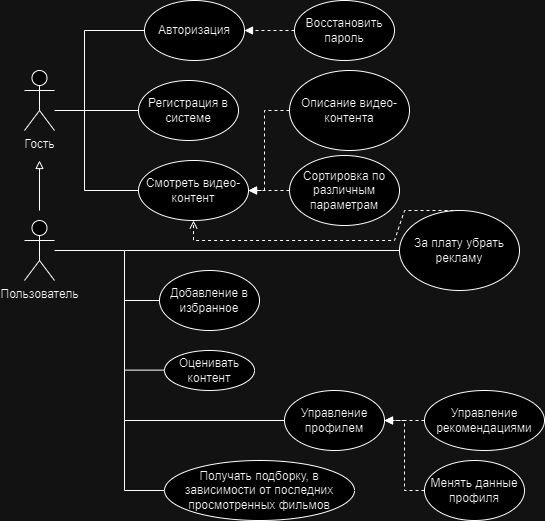

The diagram above was exported from draw.io. Its source (the exported page's mxGraphModel, read from the mxfile embedded in the PNG):
<mxGraphModel dx="840" dy="582" grid="1" gridSize="10" guides="1" tooltips="1" connect="1" arrows="1" fold="1" page="1" pageScale="1" pageWidth="827" pageHeight="1169" math="0" shadow="0">
  <root>
    <mxCell id="0" />
    <mxCell id="1" parent="0" />
    <mxCell id="Z5sWEUYeV95ttGwz5Vwd-1" value="Гость" style="shape=umlActor;verticalLabelPosition=bottom;verticalAlign=top;html=1;outlineConnect=0;" vertex="1" parent="1">
      <mxGeometry x="300" y="240" width="30" height="60" as="geometry" />
    </mxCell>
    <mxCell id="Z5sWEUYeV95ttGwz5Vwd-2" value="Пользователь" style="shape=umlActor;verticalLabelPosition=bottom;verticalAlign=top;html=1;outlineConnect=0;" vertex="1" parent="1">
      <mxGeometry x="300" y="390" width="30" height="60" as="geometry" />
    </mxCell>
    <mxCell id="Z5sWEUYeV95ttGwz5Vwd-3" value="Авторизация" style="ellipse;whiteSpace=wrap;html=1;" vertex="1" parent="1">
      <mxGeometry x="420" y="170" width="100" height="60" as="geometry" />
    </mxCell>
    <mxCell id="Z5sWEUYeV95ttGwz5Vwd-6" value="" style="endArrow=none;html=1;rounded=0;" edge="1" parent="1">
      <mxGeometry width="50" height="50" relative="1" as="geometry">
        <mxPoint x="400" y="539.62" as="sourcePoint" />
        <mxPoint x="440" y="539.62" as="targetPoint" />
      </mxGeometry>
    </mxCell>
    <mxCell id="Z5sWEUYeV95ttGwz5Vwd-8" value="" style="endArrow=none;html=1;rounded=0;" edge="1" parent="1">
      <mxGeometry width="50" height="50" relative="1" as="geometry">
        <mxPoint x="400" y="420" as="sourcePoint" />
        <mxPoint x="400" y="540" as="targetPoint" />
      </mxGeometry>
    </mxCell>
    <mxCell id="Z5sWEUYeV95ttGwz5Vwd-9" value="" style="endArrow=none;html=1;rounded=0;" edge="1" parent="1" target="Z5sWEUYeV95ttGwz5Vwd-2">
      <mxGeometry width="50" height="50" relative="1" as="geometry">
        <mxPoint x="400" y="420" as="sourcePoint" />
        <mxPoint x="450" y="540" as="targetPoint" />
      </mxGeometry>
    </mxCell>
    <mxCell id="Z5sWEUYeV95ttGwz5Vwd-10" value="Добавление в избранное" style="ellipse;whiteSpace=wrap;html=1;" vertex="1" parent="1">
      <mxGeometry x="435" y="440" width="100" height="60" as="geometry" />
    </mxCell>
    <mxCell id="Z5sWEUYeV95ttGwz5Vwd-11" value="" style="endArrow=none;html=1;rounded=0;entryX=0;entryY=0.5;entryDx=0;entryDy=0;" edge="1" parent="1" target="Z5sWEUYeV95ttGwz5Vwd-10">
      <mxGeometry width="50" height="50" relative="1" as="geometry">
        <mxPoint x="400" y="470" as="sourcePoint" />
        <mxPoint x="450" y="420" as="targetPoint" />
      </mxGeometry>
    </mxCell>
    <mxCell id="Z5sWEUYeV95ttGwz5Vwd-12" value="Регистрация в системе" style="ellipse;whiteSpace=wrap;html=1;" vertex="1" parent="1">
      <mxGeometry x="414" y="250" width="100" height="60" as="geometry" />
    </mxCell>
    <mxCell id="Z5sWEUYeV95ttGwz5Vwd-13" value="" style="endArrow=none;html=1;rounded=0;entryX=0;entryY=0.5;entryDx=0;entryDy=0;" edge="1" parent="1" target="Z5sWEUYeV95ttGwz5Vwd-12">
      <mxGeometry width="50" height="50" relative="1" as="geometry">
        <mxPoint x="330" y="280" as="sourcePoint" />
        <mxPoint x="380" y="230" as="targetPoint" />
      </mxGeometry>
    </mxCell>
    <mxCell id="Z5sWEUYeV95ttGwz5Vwd-16" value="Смотреть видео-контент" style="ellipse;whiteSpace=wrap;html=1;" vertex="1" parent="1">
      <mxGeometry x="414" y="330" width="110" height="60" as="geometry" />
    </mxCell>
    <mxCell id="Z5sWEUYeV95ttGwz5Vwd-18" value="Оценивать контент" style="ellipse;whiteSpace=wrap;html=1;" vertex="1" parent="1">
      <mxGeometry x="440" y="520" width="90" height="40" as="geometry" />
    </mxCell>
    <mxCell id="Z5sWEUYeV95ttGwz5Vwd-21" value="" style="endArrow=block;html=1;rounded=0;endFill=0;" edge="1" parent="1">
      <mxGeometry width="50" height="50" relative="1" as="geometry">
        <mxPoint x="315" y="380" as="sourcePoint" />
        <mxPoint x="315" y="330" as="targetPoint" />
      </mxGeometry>
    </mxCell>
    <mxCell id="Z5sWEUYeV95ttGwz5Vwd-27" value="" style="endArrow=none;html=1;rounded=0;" edge="1" parent="1">
      <mxGeometry width="50" height="50" relative="1" as="geometry">
        <mxPoint x="360" y="280" as="sourcePoint" />
        <mxPoint x="360" y="200" as="targetPoint" />
      </mxGeometry>
    </mxCell>
    <mxCell id="Z5sWEUYeV95ttGwz5Vwd-28" value="" style="endArrow=none;html=1;rounded=0;entryX=0;entryY=0.5;entryDx=0;entryDy=0;" edge="1" parent="1" target="Z5sWEUYeV95ttGwz5Vwd-23">
      <mxGeometry width="50" height="50" relative="1" as="geometry">
        <mxPoint x="360" y="200" as="sourcePoint" />
        <mxPoint x="400" y="190" as="targetPoint" />
      </mxGeometry>
    </mxCell>
    <mxCell id="Z5sWEUYeV95ttGwz5Vwd-55" value="" style="endArrow=none;html=1;rounded=0;entryX=0;entryY=0.5;entryDx=0;entryDy=0;" edge="1" parent="1" target="Z5sWEUYeV95ttGwz5Vwd-3">
      <mxGeometry width="50" height="50" relative="1" as="geometry">
        <mxPoint x="360" y="200" as="sourcePoint" />
        <mxPoint x="410" y="150" as="targetPoint" />
      </mxGeometry>
    </mxCell>
    <mxCell id="Z5sWEUYeV95ttGwz5Vwd-56" value="Восстановить пароль" style="ellipse;whiteSpace=wrap;html=1;" vertex="1" parent="1">
      <mxGeometry x="570" y="170" width="100" height="60" as="geometry" />
    </mxCell>
    <mxCell id="Z5sWEUYeV95ttGwz5Vwd-57" value="" style="endArrow=block;html=1;rounded=0;entryX=1;entryY=0.5;entryDx=0;entryDy=0;endFill=1;dashed=1;" edge="1" parent="1" target="Z5sWEUYeV95ttGwz5Vwd-3">
      <mxGeometry width="50" height="50" relative="1" as="geometry">
        <mxPoint x="570" y="200" as="sourcePoint" />
        <mxPoint x="620" y="150" as="targetPoint" />
      </mxGeometry>
    </mxCell>
    <mxCell id="Z5sWEUYeV95ttGwz5Vwd-58" value="" style="endArrow=none;html=1;rounded=0;" edge="1" parent="1">
      <mxGeometry width="50" height="50" relative="1" as="geometry">
        <mxPoint x="360" y="360" as="sourcePoint" />
        <mxPoint x="360" y="280" as="targetPoint" />
      </mxGeometry>
    </mxCell>
    <mxCell id="Z5sWEUYeV95ttGwz5Vwd-60" value="" style="endArrow=none;html=1;rounded=0;entryX=0;entryY=0.5;entryDx=0;entryDy=0;" edge="1" parent="1" target="Z5sWEUYeV95ttGwz5Vwd-16">
      <mxGeometry width="50" height="50" relative="1" as="geometry">
        <mxPoint x="360" y="360" as="sourcePoint" />
        <mxPoint x="410" y="360" as="targetPoint" />
      </mxGeometry>
    </mxCell>
    <mxCell id="Z5sWEUYeV95ttGwz5Vwd-61" value="Сортировка по различным параметрам" style="ellipse;whiteSpace=wrap;html=1;" vertex="1" parent="1">
      <mxGeometry x="565" y="325" width="110" height="70" as="geometry" />
    </mxCell>
    <mxCell id="Z5sWEUYeV95ttGwz5Vwd-62" value="" style="endArrow=block;html=1;rounded=0;entryX=1;entryY=0.5;entryDx=0;entryDy=0;endFill=1;dashed=1;exitX=0;exitY=0.5;exitDx=0;exitDy=0;" edge="1" parent="1" source="Z5sWEUYeV95ttGwz5Vwd-61" target="Z5sWEUYeV95ttGwz5Vwd-16">
      <mxGeometry width="50" height="50" relative="1" as="geometry">
        <mxPoint x="580" y="210" as="sourcePoint" />
        <mxPoint x="530" y="210" as="targetPoint" />
      </mxGeometry>
    </mxCell>
    <mxCell id="Z5sWEUYeV95ttGwz5Vwd-63" value="" style="endArrow=none;html=1;rounded=0;" edge="1" parent="1">
      <mxGeometry width="50" height="50" relative="1" as="geometry">
        <mxPoint x="400" y="590" as="sourcePoint" />
        <mxPoint x="560" y="590" as="targetPoint" />
      </mxGeometry>
    </mxCell>
    <mxCell id="Z5sWEUYeV95ttGwz5Vwd-64" value="Управление рекомендациями" style="ellipse;whiteSpace=wrap;html=1;" vertex="1" parent="1">
      <mxGeometry x="700" y="560" width="120" height="60" as="geometry" />
    </mxCell>
    <mxCell id="Z5sWEUYeV95ttGwz5Vwd-65" value="Управление профилем" style="ellipse;whiteSpace=wrap;html=1;" vertex="1" parent="1">
      <mxGeometry x="560" y="560" width="100" height="60" as="geometry" />
    </mxCell>
    <mxCell id="Z5sWEUYeV95ttGwz5Vwd-66" value="Менять данные профиля" style="ellipse;whiteSpace=wrap;html=1;" vertex="1" parent="1">
      <mxGeometry x="700" y="630" width="100" height="60" as="geometry" />
    </mxCell>
    <mxCell id="Z5sWEUYeV95ttGwz5Vwd-67" value="" style="endArrow=block;html=1;rounded=0;entryX=1;entryY=0.5;entryDx=0;entryDy=0;endFill=1;dashed=1;exitX=0;exitY=0.5;exitDx=0;exitDy=0;" edge="1" parent="1" source="Z5sWEUYeV95ttGwz5Vwd-64" target="Z5sWEUYeV95ttGwz5Vwd-65">
      <mxGeometry width="50" height="50" relative="1" as="geometry">
        <mxPoint x="710" y="530" as="sourcePoint" />
        <mxPoint x="660" y="530" as="targetPoint" />
      </mxGeometry>
    </mxCell>
    <mxCell id="Z5sWEUYeV95ttGwz5Vwd-68" value="" style="endArrow=block;html=1;rounded=0;entryX=1;entryY=0.5;entryDx=0;entryDy=0;endFill=1;dashed=1;exitX=0;exitY=0.5;exitDx=0;exitDy=0;" edge="1" parent="1" source="Z5sWEUYeV95ttGwz5Vwd-66" target="Z5sWEUYeV95ttGwz5Vwd-65">
      <mxGeometry width="50" height="50" relative="1" as="geometry">
        <mxPoint x="670" y="659.62" as="sourcePoint" />
        <mxPoint x="620" y="659.62" as="targetPoint" />
        <Array as="points">
          <mxPoint x="680" y="660" />
          <mxPoint x="680" y="590" />
        </Array>
      </mxGeometry>
    </mxCell>
    <mxCell id="Z5sWEUYeV95ttGwz5Vwd-69" value="За плату убрать рекламу" style="ellipse;whiteSpace=wrap;html=1;" vertex="1" parent="1">
      <mxGeometry x="675" y="380" width="120" height="80" as="geometry" />
    </mxCell>
    <mxCell id="Z5sWEUYeV95ttGwz5Vwd-70" value="" style="endArrow=none;html=1;rounded=0;entryX=0;entryY=0.5;entryDx=0;entryDy=0;" edge="1" parent="1" target="Z5sWEUYeV95ttGwz5Vwd-69">
      <mxGeometry width="50" height="50" relative="1" as="geometry">
        <mxPoint x="400" y="420" as="sourcePoint" />
        <mxPoint x="450" y="370" as="targetPoint" />
      </mxGeometry>
    </mxCell>
    <mxCell id="Z5sWEUYeV95ttGwz5Vwd-71" value="" style="endArrow=open;html=1;rounded=0;entryX=0.5;entryY=1;entryDx=0;entryDy=0;endFill=0;dashed=1;exitX=0.5;exitY=0;exitDx=0;exitDy=0;" edge="1" parent="1" source="Z5sWEUYeV95ttGwz5Vwd-69" target="Z5sWEUYeV95ttGwz5Vwd-16">
      <mxGeometry width="50" height="50" relative="1" as="geometry">
        <mxPoint x="575" y="370" as="sourcePoint" />
        <mxPoint x="534" y="370" as="targetPoint" />
        <Array as="points">
          <mxPoint x="680" y="380" />
          <mxPoint x="670" y="410" />
          <mxPoint x="469" y="410" />
        </Array>
      </mxGeometry>
    </mxCell>
    <mxCell id="Z5sWEUYeV95ttGwz5Vwd-72" value="" style="endArrow=none;html=1;rounded=0;" edge="1" parent="1">
      <mxGeometry width="50" height="50" relative="1" as="geometry">
        <mxPoint x="400" y="590" as="sourcePoint" />
        <mxPoint x="400" y="540" as="targetPoint" />
      </mxGeometry>
    </mxCell>
    <mxCell id="Z5sWEUYeV95ttGwz5Vwd-73" value="Получать подборку, в зависимости от последних просмотренных фильмов" style="ellipse;whiteSpace=wrap;html=1;" vertex="1" parent="1">
      <mxGeometry x="440" y="630" width="190" height="60" as="geometry" />
    </mxCell>
    <mxCell id="Z5sWEUYeV95ttGwz5Vwd-74" value="" style="endArrow=none;html=1;rounded=0;" edge="1" parent="1">
      <mxGeometry width="50" height="50" relative="1" as="geometry">
        <mxPoint x="400" y="660" as="sourcePoint" />
        <mxPoint x="400" y="590" as="targetPoint" />
      </mxGeometry>
    </mxCell>
    <mxCell id="Z5sWEUYeV95ttGwz5Vwd-75" value="" style="endArrow=none;html=1;rounded=0;exitX=0;exitY=0.5;exitDx=0;exitDy=0;" edge="1" parent="1" source="Z5sWEUYeV95ttGwz5Vwd-73">
      <mxGeometry width="50" height="50" relative="1" as="geometry">
        <mxPoint x="520" y="660" as="sourcePoint" />
        <mxPoint x="400" y="660" as="targetPoint" />
      </mxGeometry>
    </mxCell>
    <mxCell id="Z5sWEUYeV95ttGwz5Vwd-76" value="Описание видео-контента" style="ellipse;whiteSpace=wrap;html=1;" vertex="1" parent="1">
      <mxGeometry x="565" y="240" width="120" height="80" as="geometry" />
    </mxCell>
    <mxCell id="Z5sWEUYeV95ttGwz5Vwd-77" value="" style="endArrow=block;html=1;rounded=0;entryX=1;entryY=0.5;entryDx=0;entryDy=0;endFill=1;dashed=1;exitX=0;exitY=0.5;exitDx=0;exitDy=0;" edge="1" parent="1" source="Z5sWEUYeV95ttGwz5Vwd-76" target="Z5sWEUYeV95ttGwz5Vwd-16">
      <mxGeometry width="50" height="50" relative="1" as="geometry">
        <mxPoint x="580" y="210" as="sourcePoint" />
        <mxPoint x="530" y="210" as="targetPoint" />
        <Array as="points">
          <mxPoint x="540" y="280" />
          <mxPoint x="540" y="360" />
        </Array>
      </mxGeometry>
    </mxCell>
  </root>
</mxGraphModel>